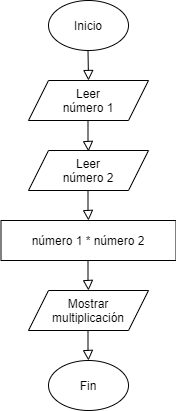

The diagram above was exported from draw.io. Its source (the exported page's mxGraphModel, read from the mxfile embedded in the PNG):
<mxGraphModel dx="868" dy="393" grid="1" gridSize="10" guides="1" tooltips="1" connect="1" arrows="1" fold="1" page="1" pageScale="1" pageWidth="827" pageHeight="1169" background="none" math="0" shadow="0">
  <root>
    <mxCell id="WIyWlLk6GJQsqaUBKTNV-0" />
    <mxCell id="WIyWlLk6GJQsqaUBKTNV-1" parent="WIyWlLk6GJQsqaUBKTNV-0" />
    <mxCell id="WIyWlLk6GJQsqaUBKTNV-2" value="" style="rounded=0;html=1;jettySize=auto;orthogonalLoop=1;fontSize=11;endArrow=block;endFill=0;endSize=8;strokeWidth=1;shadow=0;labelBackgroundColor=none;edgeStyle=orthogonalEdgeStyle;" parent="WIyWlLk6GJQsqaUBKTNV-1" edge="1">
      <mxGeometry relative="1" as="geometry">
        <mxPoint x="219.5" y="110" as="sourcePoint" />
        <mxPoint x="220" y="140" as="targetPoint" />
      </mxGeometry>
    </mxCell>
    <mxCell id="syzIIHKemv_YJh8w7gxt-0" value="" style="ellipse;whiteSpace=wrap;html=1;" vertex="1" parent="WIyWlLk6GJQsqaUBKTNV-1">
      <mxGeometry x="180" y="60" width="80" height="50" as="geometry" />
    </mxCell>
    <mxCell id="syzIIHKemv_YJh8w7gxt-1" value="Inicio" style="text;html=1;strokeColor=none;fillColor=none;align=center;verticalAlign=middle;whiteSpace=wrap;rounded=0;" vertex="1" parent="WIyWlLk6GJQsqaUBKTNV-1">
      <mxGeometry x="200" y="75" width="40" height="20" as="geometry" />
    </mxCell>
    <mxCell id="syzIIHKemv_YJh8w7gxt-2" value="" style="shape=parallelogram;perimeter=parallelogramPerimeter;whiteSpace=wrap;html=1;fixedSize=1;" vertex="1" parent="WIyWlLk6GJQsqaUBKTNV-1">
      <mxGeometry x="160" y="140" width="120" height="40" as="geometry" />
    </mxCell>
    <mxCell id="syzIIHKemv_YJh8w7gxt-3" value="Leer número 1" style="text;html=1;strokeColor=none;fillColor=none;align=center;verticalAlign=middle;whiteSpace=wrap;rounded=0;" vertex="1" parent="WIyWlLk6GJQsqaUBKTNV-1">
      <mxGeometry x="185" y="150" width="70" height="20" as="geometry" />
    </mxCell>
    <mxCell id="syzIIHKemv_YJh8w7gxt-4" value="" style="shape=parallelogram;perimeter=parallelogramPerimeter;whiteSpace=wrap;html=1;fixedSize=1;" vertex="1" parent="WIyWlLk6GJQsqaUBKTNV-1">
      <mxGeometry x="160" y="210" width="120" height="40" as="geometry" />
    </mxCell>
    <mxCell id="syzIIHKemv_YJh8w7gxt-9" value="" style="rounded=0;html=1;jettySize=auto;orthogonalLoop=1;fontSize=11;endArrow=block;endFill=0;endSize=8;strokeWidth=1;shadow=0;labelBackgroundColor=none;edgeStyle=orthogonalEdgeStyle;" edge="1" parent="WIyWlLk6GJQsqaUBKTNV-1">
      <mxGeometry relative="1" as="geometry">
        <mxPoint x="219.5" y="181" as="sourcePoint" />
        <mxPoint x="220" y="211" as="targetPoint" />
        <Array as="points">
          <mxPoint x="220" y="201" />
          <mxPoint x="220" y="201" />
        </Array>
      </mxGeometry>
    </mxCell>
    <mxCell id="syzIIHKemv_YJh8w7gxt-12" value="Leer número 2" style="text;html=1;strokeColor=none;fillColor=none;align=center;verticalAlign=middle;whiteSpace=wrap;rounded=0;" vertex="1" parent="WIyWlLk6GJQsqaUBKTNV-1">
      <mxGeometry x="185" y="220" width="70" height="20" as="geometry" />
    </mxCell>
    <mxCell id="syzIIHKemv_YJh8w7gxt-13" value="" style="rounded=0;whiteSpace=wrap;html=1;" vertex="1" parent="WIyWlLk6GJQsqaUBKTNV-1">
      <mxGeometry x="132.5" y="280" width="175" height="40" as="geometry" />
    </mxCell>
    <mxCell id="syzIIHKemv_YJh8w7gxt-14" value="" style="rounded=0;html=1;jettySize=auto;orthogonalLoop=1;fontSize=11;endArrow=block;endFill=0;endSize=8;strokeWidth=1;shadow=0;labelBackgroundColor=none;edgeStyle=orthogonalEdgeStyle;" edge="1" parent="WIyWlLk6GJQsqaUBKTNV-1">
      <mxGeometry relative="1" as="geometry">
        <mxPoint x="219.5" y="250" as="sourcePoint" />
        <mxPoint x="220" y="280" as="targetPoint" />
        <Array as="points">
          <mxPoint x="220" y="270" />
          <mxPoint x="220" y="270" />
        </Array>
      </mxGeometry>
    </mxCell>
    <mxCell id="syzIIHKemv_YJh8w7gxt-15" value="" style="shape=parallelogram;perimeter=parallelogramPerimeter;whiteSpace=wrap;html=1;fixedSize=1;" vertex="1" parent="WIyWlLk6GJQsqaUBKTNV-1">
      <mxGeometry x="160" y="350" width="120" height="40" as="geometry" />
    </mxCell>
    <mxCell id="syzIIHKemv_YJh8w7gxt-16" value="Mostrar multiplicación" style="text;html=1;strokeColor=none;fillColor=none;align=center;verticalAlign=middle;whiteSpace=wrap;rounded=0;" vertex="1" parent="WIyWlLk6GJQsqaUBKTNV-1">
      <mxGeometry x="185" y="360" width="70" height="20" as="geometry" />
    </mxCell>
    <mxCell id="syzIIHKemv_YJh8w7gxt-17" value="número 1 * número 2" style="text;html=1;strokeColor=none;fillColor=none;align=center;verticalAlign=middle;whiteSpace=wrap;rounded=0;" vertex="1" parent="WIyWlLk6GJQsqaUBKTNV-1">
      <mxGeometry x="150" y="290" width="140" height="20" as="geometry" />
    </mxCell>
    <mxCell id="syzIIHKemv_YJh8w7gxt-18" value="" style="rounded=0;html=1;jettySize=auto;orthogonalLoop=1;fontSize=11;endArrow=block;endFill=0;endSize=8;strokeWidth=1;shadow=0;labelBackgroundColor=none;edgeStyle=orthogonalEdgeStyle;" edge="1" parent="WIyWlLk6GJQsqaUBKTNV-1">
      <mxGeometry relative="1" as="geometry">
        <mxPoint x="219.5" y="320" as="sourcePoint" />
        <mxPoint x="220" y="350" as="targetPoint" />
        <Array as="points">
          <mxPoint x="220" y="340" />
          <mxPoint x="220" y="340" />
        </Array>
      </mxGeometry>
    </mxCell>
    <mxCell id="syzIIHKemv_YJh8w7gxt-21" value="" style="ellipse;whiteSpace=wrap;html=1;" vertex="1" parent="WIyWlLk6GJQsqaUBKTNV-1">
      <mxGeometry x="180" y="420" width="80" height="50" as="geometry" />
    </mxCell>
    <mxCell id="syzIIHKemv_YJh8w7gxt-22" value="Fin" style="text;html=1;strokeColor=none;fillColor=none;align=center;verticalAlign=middle;whiteSpace=wrap;rounded=0;" vertex="1" parent="WIyWlLk6GJQsqaUBKTNV-1">
      <mxGeometry x="200" y="435" width="40" height="20" as="geometry" />
    </mxCell>
    <mxCell id="syzIIHKemv_YJh8w7gxt-23" value="" style="rounded=0;html=1;jettySize=auto;orthogonalLoop=1;fontSize=11;endArrow=block;endFill=0;endSize=8;strokeWidth=1;shadow=0;labelBackgroundColor=none;edgeStyle=orthogonalEdgeStyle;" edge="1" parent="WIyWlLk6GJQsqaUBKTNV-1">
      <mxGeometry relative="1" as="geometry">
        <mxPoint x="219.5" y="390" as="sourcePoint" />
        <mxPoint x="220" y="420" as="targetPoint" />
        <Array as="points">
          <mxPoint x="220" y="410" />
          <mxPoint x="220" y="410" />
        </Array>
      </mxGeometry>
    </mxCell>
  </root>
</mxGraphModel>